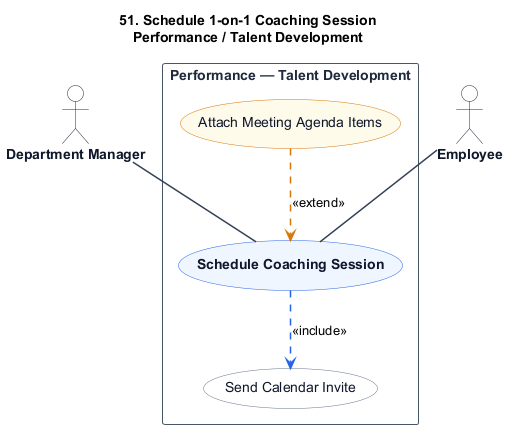

The diagram above was rendered by PlantUML. Its source (embedded in the PNG):
@startuml
title 51. Schedule 1-on-1 Coaching Session\nPerformance / Talent Development

skinparam shadowing false
skinparam packageStyle rectangle
skinparam actorStyle stickman

hide stereotype

skinparam ActorBorderColor #1e293b
skinparam ActorBackgroundColor #ffffff
skinparam ActorFontColor #0f172a
skinparam ActorFontStyle bold

skinparam RectangleBorderColor #475569
skinparam RectangleBackgroundColor #ffffff
skinparam RectangleFontColor #1e293b
skinparam RectangleFontStyle bold

skinparam ArrowColor #334155
skinparam ArrowThickness 1.5

skinparam usecase {
    BackgroundColor #eff6ff
    BorderColor #2563eb
    FontColor #0f172a
    FontStyle bold
}

skinparam usecase<<Inc>> {
    BackgroundColor #ffffff
    BorderColor #64748b
    FontColor #0f172a
    FontStyle normal
}

skinparam usecase<<Ext>> {
    BackgroundColor #fffbeb
    BorderColor #d97706
    FontColor #0f172a
    FontStyle normal
}

actor "Department Manager" as DepartmentManager
actor "Employee" as Employee

rectangle "Performance — Talent Development" {
    usecase "Schedule Coaching Session" as UC_Main

    usecase "Send Calendar Invite" as UC_Inc1 <<Inc>>

    usecase "Attach Meeting Agenda Items" as UC_Ext1 <<Ext>>

    DepartmentManager -- UC_Main
    Employee -- UC_Main

    UC_Main .[#2563eb].> UC_Inc1 : <<include>>

    UC_Ext1 .[#d97706].> UC_Main : <<extend>>
}
@enduml